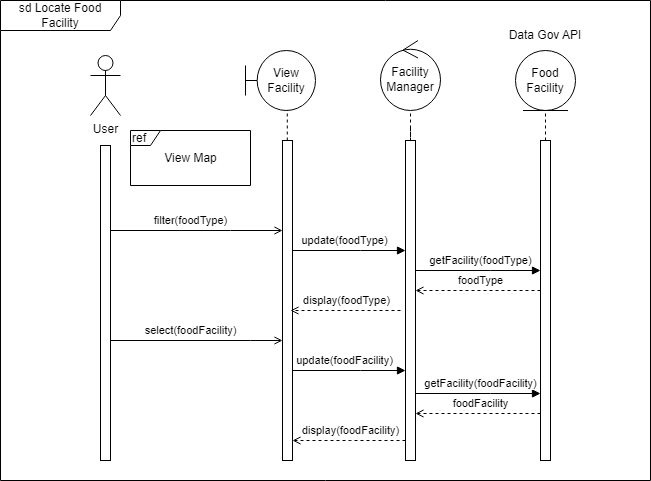

The diagram above was exported from draw.io. Its source (the exported page's mxGraphModel, read from the mxfile embedded in the PNG):
<mxGraphModel dx="1050" dy="549" grid="1" gridSize="10" guides="1" tooltips="1" connect="1" arrows="1" fold="1" page="1" pageScale="1" pageWidth="1169" pageHeight="827" math="0" shadow="0">
  <root>
    <mxCell id="0" />
    <mxCell id="1" parent="0" />
    <mxCell id="2" value="User" style="shape=umlActor;verticalLabelPosition=bottom;verticalAlign=top;html=1;" vertex="1" parent="1">
      <mxGeometry x="100" y="65" width="30" height="60" as="geometry" />
    </mxCell>
    <mxCell id="3" value="select(foodFacility)" style="edgeStyle=elbowEdgeStyle;rounded=0;orthogonalLoop=1;jettySize=auto;html=1;elbow=vertical;curved=0;endArrow=open;endFill=0;" edge="1" source="4" target="15" parent="1">
      <mxGeometry x="-0.0698" y="10" relative="1" as="geometry">
        <Array as="points">
          <mxPoint x="260" y="350" />
          <mxPoint x="230" y="370" />
          <mxPoint x="250" y="360" />
          <mxPoint x="210" y="240" />
        </Array>
        <mxPoint as="offset" />
      </mxGeometry>
    </mxCell>
    <mxCell id="4" value="" style="html=1;points=[];perimeter=orthogonalPerimeter;outlineConnect=0;targetShapes=umlLifeline;portConstraint=eastwest;newEdgeStyle={&quot;edgeStyle&quot;:&quot;elbowEdgeStyle&quot;,&quot;elbow&quot;:&quot;vertical&quot;,&quot;curved&quot;:0,&quot;rounded&quot;:0};" vertex="1" parent="1">
      <mxGeometry x="110" y="155" width="10" height="315" as="geometry" />
    </mxCell>
    <mxCell id="5" value="sd Locate Food Facility" style="shape=umlFrame;whiteSpace=wrap;html=1;pointerEvents=0;width=120;height=30;movable=1;resizable=1;rotatable=1;deletable=1;editable=1;locked=0;connectable=1;" vertex="1" parent="1">
      <mxGeometry x="10" y="10" width="650" height="480" as="geometry" />
    </mxCell>
    <mxCell id="6" value="View Facility" style="shape=umlBoundary;whiteSpace=wrap;html=1;" vertex="1" parent="1">
      <mxGeometry x="255" y="60" width="70" height="60" as="geometry" />
    </mxCell>
    <mxCell id="7" value="ref&amp;nbsp;" style="shape=umlFrame;whiteSpace=wrap;html=1;pointerEvents=0;fillColor=none;align=left;width=30;height=15;" vertex="1" parent="1">
      <mxGeometry x="140" y="140" width="120" height="55" as="geometry" />
    </mxCell>
    <mxCell id="8" value="View Map" style="text;html=1;align=center;verticalAlign=middle;resizable=0;points=[];autosize=1;strokeColor=none;fillColor=none;" vertex="1" parent="1">
      <mxGeometry x="160" y="152.5" width="80" height="30" as="geometry" />
    </mxCell>
    <mxCell id="9" value="Food&lt;br&gt;Facility" style="ellipse;shape=umlEntity;whiteSpace=wrap;html=1;" vertex="1" parent="1">
      <mxGeometry x="525" y="60" width="60" height="60" as="geometry" />
    </mxCell>
    <mxCell id="10" value="" style="endArrow=none;dashed=1;html=1;rounded=0;entryX=0.5;entryY=1;entryDx=0;entryDy=0;startArrow=none;" edge="1" source="21" target="9" parent="1">
      <mxGeometry width="50" height="50" relative="1" as="geometry">
        <mxPoint x="555" y="426" as="sourcePoint" />
        <mxPoint x="615" y="402" as="targetPoint" />
      </mxGeometry>
    </mxCell>
    <mxCell id="11" value="Facility&lt;br&gt;Manager" style="ellipse;shape=umlControl;whiteSpace=wrap;html=1;" vertex="1" parent="1">
      <mxGeometry x="390" y="50" width="60" height="70" as="geometry" />
    </mxCell>
    <mxCell id="12" value="" style="edgeStyle=none;rounded=0;orthogonalLoop=1;jettySize=auto;html=1;dashed=1;labelBackgroundColor=none;strokeColor=default;endArrow=none;endFill=0;" edge="1" source="19" target="11" parent="1">
      <mxGeometry relative="1" as="geometry">
        <mxPoint x="389.76" y="140" as="targetPoint" />
        <mxPoint x="390" y="150" as="sourcePoint" />
      </mxGeometry>
    </mxCell>
    <mxCell id="13" value="" style="edgeStyle=none;rounded=0;orthogonalLoop=1;jettySize=auto;html=1;dashed=1;labelBackgroundColor=none;strokeColor=default;endArrow=none;endFill=0;entryX=0.597;entryY=0.99;entryDx=0;entryDy=0;entryPerimeter=0;" edge="1" source="15" target="6" parent="1">
      <mxGeometry relative="1" as="geometry">
        <mxPoint x="300" y="135" as="targetPoint" />
        <mxPoint x="297" y="150" as="sourcePoint" />
      </mxGeometry>
    </mxCell>
    <mxCell id="14" value="update(foodFacility)" style="edgeStyle=elbowEdgeStyle;rounded=0;orthogonalLoop=1;jettySize=auto;html=1;elbow=vertical;curved=0;endArrow=block;endFill=1;" edge="1" source="15" target="19" parent="1">
      <mxGeometry x="-0.0843" y="10" relative="1" as="geometry">
        <mxPoint x="302" y="311" as="sourcePoint" />
        <mxPoint x="385" y="311" as="targetPoint" />
        <Array as="points">
          <mxPoint x="370" y="380" />
          <mxPoint x="350" y="300" />
        </Array>
        <mxPoint as="offset" />
      </mxGeometry>
    </mxCell>
    <mxCell id="15" value="" style="html=1;points=[];perimeter=orthogonalPerimeter;outlineConnect=0;targetShapes=umlLifeline;portConstraint=eastwest;newEdgeStyle={&quot;edgeStyle&quot;:&quot;elbowEdgeStyle&quot;,&quot;elbow&quot;:&quot;vertical&quot;,&quot;curved&quot;:0,&quot;rounded&quot;:0};" vertex="1" parent="1">
      <mxGeometry x="292" y="150" width="10" height="320" as="geometry" />
    </mxCell>
    <mxCell id="16" value="" style="edgeStyle=none;rounded=0;orthogonalLoop=1;jettySize=auto;html=1;dashed=1;labelBackgroundColor=none;strokeColor=default;endArrow=none;endFill=0;" edge="1" target="19" parent="1">
      <mxGeometry relative="1" as="geometry">
        <mxPoint x="420" y="117.5" as="targetPoint" />
        <mxPoint x="420" y="137.5" as="sourcePoint" />
      </mxGeometry>
    </mxCell>
    <mxCell id="17" value="getFacility(foodType)" style="edgeStyle=elbowEdgeStyle;rounded=0;orthogonalLoop=1;jettySize=auto;html=1;elbow=vertical;curved=0;endArrow=block;endFill=1;" edge="1" source="19" target="21" parent="1">
      <mxGeometry x="0.04" y="10" relative="1" as="geometry">
        <Array as="points">
          <mxPoint x="500" y="280" />
          <mxPoint x="460" y="290" />
          <mxPoint x="510" y="180" />
          <mxPoint x="490" y="320" />
        </Array>
        <mxPoint as="offset" />
      </mxGeometry>
    </mxCell>
    <mxCell id="18" value="display(foodFacility)" style="edgeStyle=elbowEdgeStyle;rounded=0;orthogonalLoop=1;jettySize=auto;html=1;elbow=vertical;curved=0;dashed=1;endArrow=open;endFill=0;" edge="1" source="19" target="15" parent="1">
      <mxGeometry x="-0.0265" y="-10" relative="1" as="geometry">
        <Array as="points">
          <mxPoint x="360" y="450" />
          <mxPoint x="350" y="400" />
        </Array>
        <mxPoint as="offset" />
      </mxGeometry>
    </mxCell>
    <mxCell id="19" value="" style="html=1;points=[];perimeter=orthogonalPerimeter;outlineConnect=0;targetShapes=umlLifeline;portConstraint=eastwest;newEdgeStyle={&quot;edgeStyle&quot;:&quot;elbowEdgeStyle&quot;,&quot;elbow&quot;:&quot;vertical&quot;,&quot;curved&quot;:0,&quot;rounded&quot;:0};" vertex="1" parent="1">
      <mxGeometry x="415" y="150" width="10" height="320" as="geometry" />
    </mxCell>
    <mxCell id="20" value="foodType" style="edgeStyle=elbowEdgeStyle;rounded=0;orthogonalLoop=1;jettySize=auto;html=1;elbow=vertical;curved=0;dashed=1;endArrow=open;endFill=0;" edge="1" source="21" target="19" parent="1">
      <mxGeometry x="-0.04" y="-10" relative="1" as="geometry">
        <Array as="points">
          <mxPoint x="510" y="300" />
          <mxPoint x="440" y="310" />
          <mxPoint x="520" y="200" />
          <mxPoint x="488" y="360" />
        </Array>
        <mxPoint as="offset" />
      </mxGeometry>
    </mxCell>
    <mxCell id="21" value="" style="html=1;points=[];perimeter=orthogonalPerimeter;outlineConnect=0;targetShapes=umlLifeline;portConstraint=eastwest;newEdgeStyle={&quot;edgeStyle&quot;:&quot;elbowEdgeStyle&quot;,&quot;elbow&quot;:&quot;vertical&quot;,&quot;curved&quot;:0,&quot;rounded&quot;:0};" vertex="1" parent="1">
      <mxGeometry x="550" y="150" width="10" height="320" as="geometry" />
    </mxCell>
    <mxCell id="22" value="Data Gov API" style="text;html=1;strokeColor=none;fillColor=none;align=center;verticalAlign=middle;whiteSpace=wrap;rounded=0;" vertex="1" parent="1">
      <mxGeometry x="510" y="30" width="90" height="30" as="geometry" />
    </mxCell>
    <mxCell id="23" value="filter(foodType)" style="edgeStyle=elbowEdgeStyle;rounded=0;orthogonalLoop=1;jettySize=auto;html=1;elbow=vertical;curved=0;endArrow=open;endFill=0;" edge="1" parent="1">
      <mxGeometry x="-0.0698" y="10" relative="1" as="geometry">
        <Array as="points">
          <mxPoint x="240" y="240" />
          <mxPoint x="210" y="150" />
        </Array>
        <mxPoint as="offset" />
        <mxPoint x="120" y="240" as="sourcePoint" />
        <mxPoint x="292" y="240" as="targetPoint" />
      </mxGeometry>
    </mxCell>
    <mxCell id="24" value="update(foodType)" style="edgeStyle=elbowEdgeStyle;rounded=0;orthogonalLoop=1;jettySize=auto;html=1;elbow=vertical;curved=0;endArrow=block;endFill=1;" edge="1" parent="1">
      <mxGeometry x="-0.0843" y="10" relative="1" as="geometry">
        <mxPoint x="302" y="260" as="sourcePoint" />
        <mxPoint x="415" y="260" as="targetPoint" />
        <Array as="points">
          <mxPoint x="370" y="260" />
          <mxPoint x="350" y="180" />
        </Array>
        <mxPoint as="offset" />
      </mxGeometry>
    </mxCell>
    <mxCell id="25" value="display(foodType)" style="edgeStyle=elbowEdgeStyle;rounded=0;orthogonalLoop=1;jettySize=auto;html=1;elbow=vertical;curved=0;dashed=1;endArrow=open;endFill=0;" edge="1" parent="1">
      <mxGeometry x="-0.0265" y="-10" relative="1" as="geometry">
        <Array as="points">
          <mxPoint x="350" y="320" />
        </Array>
        <mxPoint as="offset" />
        <mxPoint x="410" y="320" as="sourcePoint" />
        <mxPoint x="300" y="320" as="targetPoint" />
      </mxGeometry>
    </mxCell>
    <mxCell id="26" value="getFacility(foodFacility)" style="edgeStyle=elbowEdgeStyle;rounded=0;orthogonalLoop=1;jettySize=auto;html=1;elbow=vertical;curved=0;endArrow=block;endFill=1;" edge="1" parent="1">
      <mxGeometry x="0.04" y="10" relative="1" as="geometry">
        <Array as="points">
          <mxPoint x="500" y="403" />
          <mxPoint x="460" y="413" />
          <mxPoint x="510" y="303" />
          <mxPoint x="490" y="443" />
        </Array>
        <mxPoint as="offset" />
        <mxPoint x="425" y="403" as="sourcePoint" />
        <mxPoint x="550" y="403" as="targetPoint" />
      </mxGeometry>
    </mxCell>
    <mxCell id="27" value="foodFacility" style="edgeStyle=elbowEdgeStyle;rounded=0;orthogonalLoop=1;jettySize=auto;html=1;elbow=vertical;curved=0;dashed=1;endArrow=open;endFill=0;" edge="1" parent="1">
      <mxGeometry x="-0.04" y="-10" relative="1" as="geometry">
        <Array as="points">
          <mxPoint x="510" y="423" />
          <mxPoint x="440" y="433" />
          <mxPoint x="520" y="323" />
          <mxPoint x="488" y="483" />
        </Array>
        <mxPoint as="offset" />
        <mxPoint x="550" y="423" as="sourcePoint" />
        <mxPoint x="425" y="423" as="targetPoint" />
      </mxGeometry>
    </mxCell>
  </root>
</mxGraphModel>